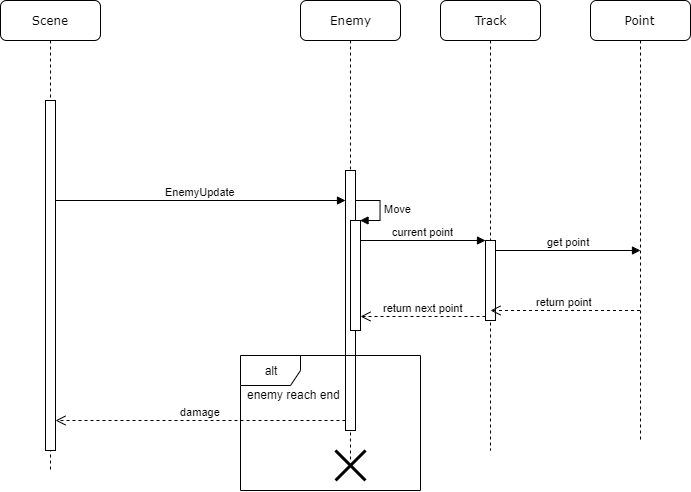

The diagram above was exported from draw.io. Its source (the exported page's mxGraphModel, read from the mxfile embedded in the PNG):
<mxGraphModel dx="1504" dy="620" grid="1" gridSize="10" guides="1" tooltips="1" connect="1" arrows="1" fold="1" page="1" pageScale="1" pageWidth="1100" pageHeight="850" background="#ffffff" math="0" shadow="0">
  <root>
    <mxCell id="0" />
    <mxCell id="1" parent="0" />
    <mxCell id="7baba1c4bc27f4b0-3" value="Enemy" style="shape=umlLifeline;perimeter=lifelinePerimeter;whiteSpace=wrap;html=1;container=1;collapsible=0;recursiveResize=0;outlineConnect=0;rounded=1;shadow=0;comic=0;labelBackgroundColor=none;strokeWidth=1;fontFamily=Verdana;fontSize=12;align=center;" parent="1" vertex="1">
      <mxGeometry x="400" y="80" width="100" height="400" as="geometry" />
    </mxCell>
    <mxCell id="7baba1c4bc27f4b0-4" value="Track" style="shape=umlLifeline;perimeter=lifelinePerimeter;whiteSpace=wrap;html=1;container=1;collapsible=0;recursiveResize=0;outlineConnect=0;rounded=1;shadow=0;comic=0;labelBackgroundColor=none;strokeWidth=1;fontFamily=Verdana;fontSize=12;align=center;" parent="1" vertex="1">
      <mxGeometry x="540" y="80" width="100" height="450" as="geometry" />
    </mxCell>
    <mxCell id="iIen5ho1-6zu_Tl8doXJ-6" value="" style="group" vertex="1" connectable="0" parent="7baba1c4bc27f4b0-4">
      <mxGeometry x="45" y="240" width="10" height="80" as="geometry" />
    </mxCell>
    <mxCell id="H6KrGnPxXnYr1saQu7dD-48" value="" style="html=1;points=[];perimeter=orthogonalPerimeter;" parent="iIen5ho1-6zu_Tl8doXJ-6" vertex="1">
      <mxGeometry width="10" height="80" as="geometry" />
    </mxCell>
    <mxCell id="7baba1c4bc27f4b0-8" value="Scene" style="shape=umlLifeline;perimeter=lifelinePerimeter;whiteSpace=wrap;html=1;container=1;collapsible=0;recursiveResize=0;outlineConnect=0;rounded=1;shadow=0;comic=0;labelBackgroundColor=none;strokeWidth=1;fontFamily=Verdana;fontSize=12;align=center;" parent="1" vertex="1">
      <mxGeometry x="100" y="80" width="100" height="470" as="geometry" />
    </mxCell>
    <mxCell id="7baba1c4bc27f4b0-9" value="" style="html=1;points=[];perimeter=orthogonalPerimeter;rounded=0;shadow=0;comic=0;labelBackgroundColor=none;strokeWidth=1;fontFamily=Verdana;fontSize=12;align=center;" parent="7baba1c4bc27f4b0-8" vertex="1">
      <mxGeometry x="45" y="100" width="10" height="350" as="geometry" />
    </mxCell>
    <mxCell id="H6KrGnPxXnYr1saQu7dD-3" value="Point" style="shape=umlLifeline;perimeter=lifelinePerimeter;whiteSpace=wrap;html=1;container=1;collapsible=0;recursiveResize=0;outlineConnect=0;rounded=1;shadow=0;comic=0;labelBackgroundColor=none;strokeWidth=1;fontFamily=Verdana;fontSize=12;align=center;" parent="1" vertex="1">
      <mxGeometry x="690" y="80" width="100" height="440" as="geometry" />
    </mxCell>
    <mxCell id="H6KrGnPxXnYr1saQu7dD-37" value="" style="html=1;points=[];perimeter=orthogonalPerimeter;rounded=0;shadow=0;comic=0;labelBackgroundColor=none;strokeWidth=1;fontFamily=Verdana;fontSize=12;align=center;" parent="1" vertex="1">
      <mxGeometry x="445" y="250" width="10" height="260" as="geometry" />
    </mxCell>
    <mxCell id="H6KrGnPxXnYr1saQu7dD-41" value="EnemyUpdate" style="html=1;verticalAlign=bottom;endArrow=block;" parent="1" target="H6KrGnPxXnYr1saQu7dD-37" edge="1">
      <mxGeometry width="80" relative="1" as="geometry">
        <mxPoint x="155" y="280" as="sourcePoint" />
        <mxPoint x="235" y="280" as="targetPoint" />
      </mxGeometry>
    </mxCell>
    <mxCell id="H6KrGnPxXnYr1saQu7dD-46" value="" style="html=1;points=[];perimeter=orthogonalPerimeter;" parent="1" vertex="1">
      <mxGeometry x="450" y="300" width="10" height="110" as="geometry" />
    </mxCell>
    <mxCell id="H6KrGnPxXnYr1saQu7dD-47" value="Move" style="edgeStyle=orthogonalEdgeStyle;html=1;align=left;spacingLeft=2;endArrow=block;rounded=0;entryX=1;entryY=0;" parent="1" target="H6KrGnPxXnYr1saQu7dD-46" edge="1">
      <mxGeometry relative="1" as="geometry">
        <mxPoint x="455" y="280" as="sourcePoint" />
        <Array as="points">
          <mxPoint x="480" y="280" />
        </Array>
      </mxGeometry>
    </mxCell>
    <mxCell id="H6KrGnPxXnYr1saQu7dD-49" value="current point" style="html=1;verticalAlign=bottom;endArrow=block;entryX=0;entryY=0;" parent="1" target="H6KrGnPxXnYr1saQu7dD-48" edge="1">
      <mxGeometry relative="1" as="geometry">
        <mxPoint x="460" y="320" as="sourcePoint" />
      </mxGeometry>
    </mxCell>
    <mxCell id="H6KrGnPxXnYr1saQu7dD-50" value="return next point" style="html=1;verticalAlign=bottom;endArrow=open;dashed=1;endSize=8;exitX=0;exitY=0.95;" parent="1" source="H6KrGnPxXnYr1saQu7dD-48" edge="1">
      <mxGeometry relative="1" as="geometry">
        <mxPoint x="460" y="396" as="targetPoint" />
      </mxGeometry>
    </mxCell>
    <mxCell id="H6KrGnPxXnYr1saQu7dD-51" value="alt" style="shape=umlFrame;whiteSpace=wrap;html=1;" parent="1" vertex="1">
      <mxGeometry x="340" y="435" width="180" height="135" as="geometry" />
    </mxCell>
    <mxCell id="H6KrGnPxXnYr1saQu7dD-52" value="enemy reach end" style="text;html=1;resizable=0;points=[];autosize=1;align=left;verticalAlign=top;spacingTop=-4;" parent="1" vertex="1">
      <mxGeometry x="345" y="465" width="110" height="20" as="geometry" />
    </mxCell>
    <mxCell id="H6KrGnPxXnYr1saQu7dD-53" value="damage" style="html=1;verticalAlign=bottom;endArrow=open;dashed=1;endSize=8;" parent="1" source="H6KrGnPxXnYr1saQu7dD-37" edge="1">
      <mxGeometry relative="1" as="geometry">
        <mxPoint x="440" y="500" as="sourcePoint" />
        <mxPoint x="155" y="500" as="targetPoint" />
      </mxGeometry>
    </mxCell>
    <mxCell id="iIen5ho1-6zu_Tl8doXJ-4" value="get point" style="html=1;verticalAlign=bottom;endArrow=block;" edge="1" parent="1" source="H6KrGnPxXnYr1saQu7dD-48">
      <mxGeometry relative="1" as="geometry">
        <mxPoint x="600" y="330" as="sourcePoint" />
        <mxPoint x="740" y="330" as="targetPoint" />
      </mxGeometry>
    </mxCell>
    <mxCell id="iIen5ho1-6zu_Tl8doXJ-5" value="return point" style="html=1;verticalAlign=bottom;endArrow=open;dashed=1;endSize=8;" edge="1" parent="1">
      <mxGeometry relative="1" as="geometry">
        <mxPoint x="590" y="390" as="targetPoint" />
        <mxPoint x="739.5" y="390" as="sourcePoint" />
      </mxGeometry>
    </mxCell>
    <mxCell id="iIen5ho1-6zu_Tl8doXJ-8" value="" style="endArrow=none;dashed=1;html=1;" edge="1" parent="1">
      <mxGeometry width="50" height="50" relative="1" as="geometry">
        <mxPoint x="450" y="539" as="sourcePoint" />
        <mxPoint x="450" y="510" as="targetPoint" />
      </mxGeometry>
    </mxCell>
    <mxCell id="iIen5ho1-6zu_Tl8doXJ-9" value="" style="shape=umlDestroy;whiteSpace=wrap;html=1;strokeWidth=3;" vertex="1" parent="1">
      <mxGeometry x="435" y="530" width="30" height="30" as="geometry" />
    </mxCell>
  </root>
</mxGraphModel>